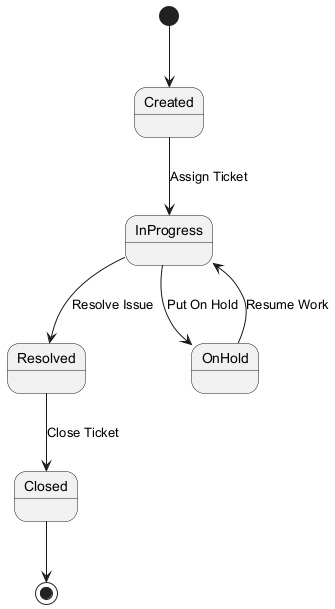

The diagram above was rendered by PlantUML. Its source (embedded in the PNG):
@startuml
[*] --> Created

Created --> InProgress : Assign Ticket
InProgress --> Resolved : Resolve Issue
InProgress --> OnHold : Put On Hold
OnHold --> InProgress : Resume Work
Resolved --> Closed : Close Ticket

Closed --> [*]
@enduml